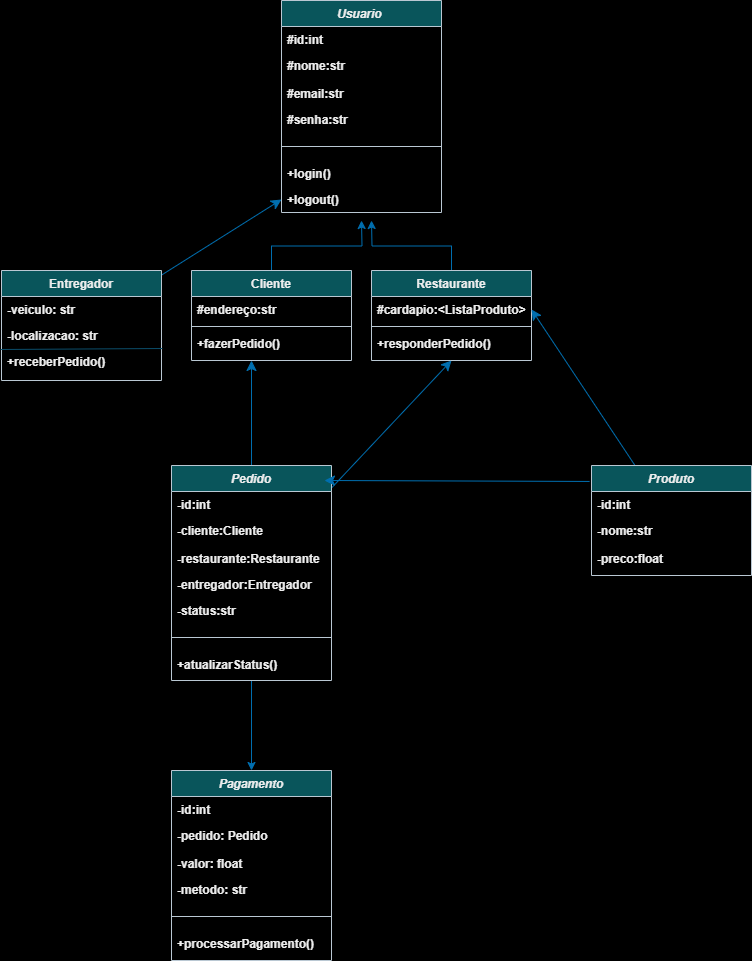

The diagram above was exported from draw.io. Its source (the exported page's mxGraphModel, read from the mxfile embedded in the PNG):
<mxGraphModel dx="1531" dy="2000" grid="1" gridSize="10" guides="1" tooltips="1" connect="1" arrows="1" fold="1" page="1" pageScale="1" pageWidth="827" pageHeight="1169" background="light-dark(#FFFFFF,#FFFFFF)" math="0" shadow="0">
  <root>
    <mxCell id="WIyWlLk6GJQsqaUBKTNV-0" />
    <mxCell id="WIyWlLk6GJQsqaUBKTNV-1" parent="WIyWlLk6GJQsqaUBKTNV-0" />
    <mxCell id="zkfFHV4jXpPFQw0GAbJ--0" value="Usuario " style="swimlane;fontStyle=3;align=center;verticalAlign=top;childLayout=stackLayout;horizontal=1;startSize=26;horizontalStack=0;resizeParent=1;resizeLast=0;collapsible=1;marginBottom=0;rounded=0;shadow=0;strokeWidth=1;labelBackgroundColor=none;fillColor=#09555B;strokeColor=#BAC8D3;fontColor=#EEEEEE;" parent="WIyWlLk6GJQsqaUBKTNV-1" vertex="1">
      <mxGeometry x="-133" y="-80" width="160" height="212" as="geometry">
        <mxRectangle x="230" y="140" width="160" height="26" as="alternateBounds" />
      </mxGeometry>
    </mxCell>
    <mxCell id="zkfFHV4jXpPFQw0GAbJ--1" value="#id:int" style="text;align=left;verticalAlign=top;spacingLeft=4;spacingRight=4;overflow=hidden;rotatable=0;points=[[0,0.5],[1,0.5]];portConstraint=eastwest;labelBackgroundColor=none;fontColor=#EEEEEE;fontStyle=1" parent="zkfFHV4jXpPFQw0GAbJ--0" vertex="1">
      <mxGeometry y="26" width="160" height="26" as="geometry" />
    </mxCell>
    <mxCell id="zkfFHV4jXpPFQw0GAbJ--2" value="#nome:str" style="text;align=left;verticalAlign=top;spacingLeft=4;spacingRight=4;overflow=hidden;rotatable=0;points=[[0,0.5],[1,0.5]];portConstraint=eastwest;rounded=0;shadow=0;html=0;labelBackgroundColor=none;fontColor=#EEEEEE;fontStyle=1" parent="zkfFHV4jXpPFQw0GAbJ--0" vertex="1">
      <mxGeometry y="52" width="160" height="28" as="geometry" />
    </mxCell>
    <mxCell id="zkfFHV4jXpPFQw0GAbJ--3" value="#email:str&#10;" style="text;align=left;verticalAlign=top;spacingLeft=4;spacingRight=4;overflow=hidden;rotatable=0;points=[[0,0.5],[1,0.5]];portConstraint=eastwest;rounded=0;shadow=0;html=0;labelBackgroundColor=none;fontColor=#EEEEEE;fontStyle=1" parent="zkfFHV4jXpPFQw0GAbJ--0" vertex="1">
      <mxGeometry y="80" width="160" height="26" as="geometry" />
    </mxCell>
    <mxCell id="3n51N9AuqZRMIo2n7m_w-0" value="#senha:str&#10;" style="text;align=left;verticalAlign=top;spacingLeft=4;spacingRight=4;overflow=hidden;rotatable=0;points=[[0,0.5],[1,0.5]];portConstraint=eastwest;rounded=0;shadow=0;html=0;labelBackgroundColor=none;fontColor=#EEEEEE;fontStyle=1" parent="zkfFHV4jXpPFQw0GAbJ--0" vertex="1">
      <mxGeometry y="106" width="160" height="26" as="geometry" />
    </mxCell>
    <mxCell id="zkfFHV4jXpPFQw0GAbJ--4" value="" style="line;html=1;strokeWidth=1;align=left;verticalAlign=middle;spacingTop=-1;spacingLeft=3;spacingRight=3;rotatable=0;labelPosition=right;points=[];portConstraint=eastwest;labelBackgroundColor=none;fillColor=#09555B;strokeColor=#BAC8D3;fontColor=#EEEEEE;fontStyle=1" parent="zkfFHV4jXpPFQw0GAbJ--0" vertex="1">
      <mxGeometry y="132" width="160" height="28" as="geometry" />
    </mxCell>
    <mxCell id="3n51N9AuqZRMIo2n7m_w-1" value="+login()" style="text;align=left;verticalAlign=top;spacingLeft=4;spacingRight=4;overflow=hidden;rotatable=0;points=[[0,0.5],[1,0.5]];portConstraint=eastwest;rounded=0;shadow=0;html=0;labelBackgroundColor=none;fontColor=#EEEEEE;fontStyle=1" parent="zkfFHV4jXpPFQw0GAbJ--0" vertex="1">
      <mxGeometry y="160" width="160" height="26" as="geometry" />
    </mxCell>
    <mxCell id="3n51N9AuqZRMIo2n7m_w-2" value="+logout()" style="text;align=left;verticalAlign=top;spacingLeft=4;spacingRight=4;overflow=hidden;rotatable=0;points=[[0,0.5],[1,0.5]];portConstraint=eastwest;rounded=0;shadow=0;html=0;labelBackgroundColor=none;fontColor=#EEEEEE;fontStyle=1" parent="zkfFHV4jXpPFQw0GAbJ--0" vertex="1">
      <mxGeometry y="186" width="160" height="26" as="geometry" />
    </mxCell>
    <mxCell id="3n51N9AuqZRMIo2n7m_w-14" style="edgeStyle=orthogonalEdgeStyle;rounded=0;orthogonalLoop=1;jettySize=auto;html=1;exitX=0.5;exitY=0;exitDx=0;exitDy=0;labelBackgroundColor=none;strokeColor=#006EAF;fontColor=default;fontStyle=1;fillColor=#1ba1e2;" parent="WIyWlLk6GJQsqaUBKTNV-1" source="zkfFHV4jXpPFQw0GAbJ--6" edge="1">
      <mxGeometry relative="1" as="geometry">
        <mxPoint x="-53" y="140" as="targetPoint" />
      </mxGeometry>
    </mxCell>
    <mxCell id="zkfFHV4jXpPFQw0GAbJ--6" value="Cliente" style="swimlane;fontStyle=1;align=center;verticalAlign=top;childLayout=stackLayout;horizontal=1;startSize=26;horizontalStack=0;resizeParent=1;resizeLast=0;collapsible=1;marginBottom=0;rounded=0;shadow=0;strokeWidth=1;labelBackgroundColor=none;fillColor=#09555B;strokeColor=#BAC8D3;fontColor=#EEEEEE;" parent="WIyWlLk6GJQsqaUBKTNV-1" vertex="1">
      <mxGeometry x="-223" y="190" width="160" height="90" as="geometry">
        <mxRectangle x="130" y="380" width="160" height="26" as="alternateBounds" />
      </mxGeometry>
    </mxCell>
    <mxCell id="zkfFHV4jXpPFQw0GAbJ--7" value="#endereço:str" style="text;align=left;verticalAlign=top;spacingLeft=4;spacingRight=4;overflow=hidden;rotatable=0;points=[[0,0.5],[1,0.5]];portConstraint=eastwest;labelBackgroundColor=none;fontColor=#EEEEEE;fontStyle=1" parent="zkfFHV4jXpPFQw0GAbJ--6" vertex="1">
      <mxGeometry y="26" width="160" height="26" as="geometry" />
    </mxCell>
    <mxCell id="zkfFHV4jXpPFQw0GAbJ--9" value="" style="line;html=1;strokeWidth=1;align=left;verticalAlign=middle;spacingTop=-1;spacingLeft=3;spacingRight=3;rotatable=0;labelPosition=right;points=[];portConstraint=eastwest;labelBackgroundColor=none;fillColor=#09555B;strokeColor=#BAC8D3;fontColor=#EEEEEE;fontStyle=1" parent="zkfFHV4jXpPFQw0GAbJ--6" vertex="1">
      <mxGeometry y="52" width="160" height="8" as="geometry" />
    </mxCell>
    <mxCell id="zkfFHV4jXpPFQw0GAbJ--11" value="+fazerPedido()" style="text;align=left;verticalAlign=top;spacingLeft=4;spacingRight=4;overflow=hidden;rotatable=0;points=[[0,0.5],[1,0.5]];portConstraint=eastwest;labelBackgroundColor=none;fontColor=#EEEEEE;fontStyle=1" parent="zkfFHV4jXpPFQw0GAbJ--6" vertex="1">
      <mxGeometry y="60" width="160" height="26" as="geometry" />
    </mxCell>
    <mxCell id="elxSozzwmpd_13sDCC82-0" value="" style="edgeStyle=none;curved=1;rounded=0;orthogonalLoop=1;jettySize=auto;html=1;fontSize=12;startSize=8;endSize=8;fillColor=#1ba1e2;strokeColor=#006EAF;" parent="zkfFHV4jXpPFQw0GAbJ--6" edge="1">
      <mxGeometry relative="1" as="geometry">
        <mxPoint x="59.99819172113291" y="195" as="sourcePoint" />
        <mxPoint x="60" y="90" as="targetPoint" />
      </mxGeometry>
    </mxCell>
    <mxCell id="3n51N9AuqZRMIo2n7m_w-13" style="edgeStyle=orthogonalEdgeStyle;rounded=0;orthogonalLoop=1;jettySize=auto;html=1;labelBackgroundColor=none;strokeColor=#006EAF;fontColor=default;fontStyle=1;fillColor=#1ba1e2;" parent="WIyWlLk6GJQsqaUBKTNV-1" source="3n51N9AuqZRMIo2n7m_w-9" edge="1">
      <mxGeometry relative="1" as="geometry">
        <mxPoint x="-43" y="140" as="targetPoint" />
      </mxGeometry>
    </mxCell>
    <mxCell id="3n51N9AuqZRMIo2n7m_w-9" value="Restaurante" style="swimlane;fontStyle=1;align=center;verticalAlign=top;childLayout=stackLayout;horizontal=1;startSize=26;horizontalStack=0;resizeParent=1;resizeLast=0;collapsible=1;marginBottom=0;rounded=0;shadow=0;strokeWidth=1;labelBackgroundColor=none;fillColor=#09555B;strokeColor=#BAC8D3;fontColor=#EEEEEE;" parent="WIyWlLk6GJQsqaUBKTNV-1" vertex="1">
      <mxGeometry x="-43" y="190" width="160" height="90" as="geometry">
        <mxRectangle x="130" y="380" width="160" height="26" as="alternateBounds" />
      </mxGeometry>
    </mxCell>
    <mxCell id="3n51N9AuqZRMIo2n7m_w-10" value="#cardapio:&lt;ListaProduto&gt;" style="text;align=left;verticalAlign=top;spacingLeft=4;spacingRight=4;overflow=hidden;rotatable=0;points=[[0,0.5],[1,0.5]];portConstraint=eastwest;labelBackgroundColor=none;fontColor=#EEEEEE;fontStyle=1" parent="3n51N9AuqZRMIo2n7m_w-9" vertex="1">
      <mxGeometry y="26" width="160" height="26" as="geometry" />
    </mxCell>
    <mxCell id="3n51N9AuqZRMIo2n7m_w-11" value="" style="line;html=1;strokeWidth=1;align=left;verticalAlign=middle;spacingTop=-1;spacingLeft=3;spacingRight=3;rotatable=0;labelPosition=right;points=[];portConstraint=eastwest;labelBackgroundColor=none;fillColor=#09555B;strokeColor=#BAC8D3;fontColor=#EEEEEE;fontStyle=1" parent="3n51N9AuqZRMIo2n7m_w-9" vertex="1">
      <mxGeometry y="52" width="160" height="8" as="geometry" />
    </mxCell>
    <mxCell id="3n51N9AuqZRMIo2n7m_w-12" value="+responderPedido()" style="text;align=left;verticalAlign=top;spacingLeft=4;spacingRight=4;overflow=hidden;rotatable=0;points=[[0,0.5],[1,0.5]];portConstraint=eastwest;labelBackgroundColor=none;fontColor=#EEEEEE;fontStyle=1" parent="3n51N9AuqZRMIo2n7m_w-9" vertex="1">
      <mxGeometry y="60" width="160" height="20" as="geometry" />
    </mxCell>
    <mxCell id="TYue4blguUdE8DZ3SXp1-4" style="edgeStyle=none;curved=1;rounded=0;orthogonalLoop=1;jettySize=auto;html=1;entryX=1;entryY=0.5;entryDx=0;entryDy=0;fontSize=12;startSize=8;endSize=8;fillColor=#1ba1e2;strokeColor=#006EAF;" edge="1" parent="WIyWlLk6GJQsqaUBKTNV-1" source="3n51N9AuqZRMIo2n7m_w-15" target="3n51N9AuqZRMIo2n7m_w-10">
      <mxGeometry relative="1" as="geometry" />
    </mxCell>
    <mxCell id="3n51N9AuqZRMIo2n7m_w-15" value="Produto" style="swimlane;fontStyle=3;align=center;verticalAlign=top;childLayout=stackLayout;horizontal=1;startSize=26;horizontalStack=0;resizeParent=1;resizeLast=0;collapsible=1;marginBottom=0;rounded=0;shadow=0;strokeWidth=1;labelBackgroundColor=none;fillColor=#09555B;strokeColor=#BAC8D3;fontColor=#EEEEEE;" parent="WIyWlLk6GJQsqaUBKTNV-1" vertex="1">
      <mxGeometry x="177" y="385" width="160" height="110" as="geometry">
        <mxRectangle x="230" y="140" width="160" height="26" as="alternateBounds" />
      </mxGeometry>
    </mxCell>
    <mxCell id="3n51N9AuqZRMIo2n7m_w-16" value="-id:int" style="text;align=left;verticalAlign=top;spacingLeft=4;spacingRight=4;overflow=hidden;rotatable=0;points=[[0,0.5],[1,0.5]];portConstraint=eastwest;labelBackgroundColor=none;fontColor=#EEEEEE;fontStyle=1" parent="3n51N9AuqZRMIo2n7m_w-15" vertex="1">
      <mxGeometry y="26" width="160" height="26" as="geometry" />
    </mxCell>
    <mxCell id="3n51N9AuqZRMIo2n7m_w-17" value="-nome:str" style="text;align=left;verticalAlign=top;spacingLeft=4;spacingRight=4;overflow=hidden;rotatable=0;points=[[0,0.5],[1,0.5]];portConstraint=eastwest;rounded=0;shadow=0;html=0;labelBackgroundColor=none;fontColor=#EEEEEE;fontStyle=1" parent="3n51N9AuqZRMIo2n7m_w-15" vertex="1">
      <mxGeometry y="52" width="160" height="28" as="geometry" />
    </mxCell>
    <mxCell id="3n51N9AuqZRMIo2n7m_w-19" value="-preco:float" style="text;align=left;verticalAlign=top;spacingLeft=4;spacingRight=4;overflow=hidden;rotatable=0;points=[[0,0.5],[1,0.5]];portConstraint=eastwest;rounded=0;shadow=0;html=0;labelBackgroundColor=none;fontColor=#EEEEEE;fontStyle=1" parent="3n51N9AuqZRMIo2n7m_w-15" vertex="1">
      <mxGeometry y="80" width="160" height="26" as="geometry" />
    </mxCell>
    <mxCell id="3Vw6JHkKZdb8w2Dl9qKN-8" style="edgeStyle=orthogonalEdgeStyle;rounded=0;orthogonalLoop=1;jettySize=auto;html=1;entryX=0.5;entryY=0;entryDx=0;entryDy=0;labelBackgroundColor=none;strokeColor=#006EAF;fontColor=default;fontStyle=1;fillColor=#1ba1e2;" parent="WIyWlLk6GJQsqaUBKTNV-1" source="3n51N9AuqZRMIo2n7m_w-26" target="3Vw6JHkKZdb8w2Dl9qKN-0" edge="1">
      <mxGeometry relative="1" as="geometry" />
    </mxCell>
    <mxCell id="TYue4blguUdE8DZ3SXp1-5" value="" style="edgeStyle=none;curved=1;rounded=0;orthogonalLoop=1;jettySize=auto;html=1;fontSize=12;startSize=8;endSize=8;entryX=0.5;entryY=1;entryDx=0;entryDy=0;fillColor=#1ba1e2;strokeColor=#006EAF;" edge="1" parent="WIyWlLk6GJQsqaUBKTNV-1" source="3n51N9AuqZRMIo2n7m_w-26" target="3n51N9AuqZRMIo2n7m_w-9">
      <mxGeometry relative="1" as="geometry" />
    </mxCell>
    <mxCell id="3n51N9AuqZRMIo2n7m_w-26" value="Pedido" style="swimlane;fontStyle=3;align=center;verticalAlign=top;childLayout=stackLayout;horizontal=1;startSize=26;horizontalStack=0;resizeParent=1;resizeLast=0;collapsible=1;marginBottom=0;rounded=0;shadow=0;strokeWidth=1;labelBackgroundColor=none;fillColor=#09555B;strokeColor=#BAC8D3;fontColor=#EEEEEE;" parent="WIyWlLk6GJQsqaUBKTNV-1" vertex="1">
      <mxGeometry x="-243" y="385" width="160" height="215" as="geometry">
        <mxRectangle x="230" y="140" width="160" height="26" as="alternateBounds" />
      </mxGeometry>
    </mxCell>
    <mxCell id="3n51N9AuqZRMIo2n7m_w-27" value="-id:int" style="text;align=left;verticalAlign=top;spacingLeft=4;spacingRight=4;overflow=hidden;rotatable=0;points=[[0,0.5],[1,0.5]];portConstraint=eastwest;labelBackgroundColor=none;fontColor=#EEEEEE;fontStyle=1" parent="3n51N9AuqZRMIo2n7m_w-26" vertex="1">
      <mxGeometry y="26" width="160" height="26" as="geometry" />
    </mxCell>
    <mxCell id="3n51N9AuqZRMIo2n7m_w-28" value="-cliente:Cliente" style="text;align=left;verticalAlign=top;spacingLeft=4;spacingRight=4;overflow=hidden;rotatable=0;points=[[0,0.5],[1,0.5]];portConstraint=eastwest;rounded=0;shadow=0;html=0;labelBackgroundColor=none;fontColor=#EEEEEE;fontStyle=1" parent="3n51N9AuqZRMIo2n7m_w-26" vertex="1">
      <mxGeometry y="52" width="160" height="28" as="geometry" />
    </mxCell>
    <mxCell id="3n51N9AuqZRMIo2n7m_w-29" value="-restaurante:Restaurante" style="text;align=left;verticalAlign=top;spacingLeft=4;spacingRight=4;overflow=hidden;rotatable=0;points=[[0,0.5],[1,0.5]];portConstraint=eastwest;rounded=0;shadow=0;html=0;labelBackgroundColor=none;fontColor=#EEEEEE;fontStyle=1" parent="3n51N9AuqZRMIo2n7m_w-26" vertex="1">
      <mxGeometry y="80" width="160" height="26" as="geometry" />
    </mxCell>
    <mxCell id="3n51N9AuqZRMIo2n7m_w-30" value="-entregador:Entregador" style="text;align=left;verticalAlign=top;spacingLeft=4;spacingRight=4;overflow=hidden;rotatable=0;points=[[0,0.5],[1,0.5]];portConstraint=eastwest;rounded=0;shadow=0;html=0;labelBackgroundColor=none;fontColor=#EEEEEE;fontStyle=1" parent="3n51N9AuqZRMIo2n7m_w-26" vertex="1">
      <mxGeometry y="106" width="160" height="26" as="geometry" />
    </mxCell>
    <mxCell id="b4AeBH2aHZIlPhFcmlAN-3" value="-status:str" style="text;align=left;verticalAlign=top;spacingLeft=4;spacingRight=4;overflow=hidden;rotatable=0;points=[[0,0.5],[1,0.5]];portConstraint=eastwest;rounded=0;shadow=0;html=0;labelBackgroundColor=none;fontColor=#EEEEEE;fontStyle=1" parent="3n51N9AuqZRMIo2n7m_w-26" vertex="1">
      <mxGeometry y="132" width="160" height="26" as="geometry" />
    </mxCell>
    <mxCell id="3n51N9AuqZRMIo2n7m_w-31" value="" style="line;html=1;strokeWidth=1;align=left;verticalAlign=middle;spacingTop=-1;spacingLeft=3;spacingRight=3;rotatable=0;labelPosition=right;points=[];portConstraint=eastwest;labelBackgroundColor=none;fillColor=#09555B;strokeColor=#BAC8D3;fontColor=#EEEEEE;fontStyle=1" parent="3n51N9AuqZRMIo2n7m_w-26" vertex="1">
      <mxGeometry y="158" width="160" height="28" as="geometry" />
    </mxCell>
    <mxCell id="3n51N9AuqZRMIo2n7m_w-33" value="+atualizarStatus()" style="text;align=left;verticalAlign=top;spacingLeft=4;spacingRight=4;overflow=hidden;rotatable=0;points=[[0,0.5],[1,0.5]];portConstraint=eastwest;rounded=0;shadow=0;html=0;labelBackgroundColor=none;fontColor=#EEEEEE;fontStyle=1" parent="3n51N9AuqZRMIo2n7m_w-26" vertex="1">
      <mxGeometry y="186" width="160" height="22" as="geometry" />
    </mxCell>
    <mxCell id="3Vw6JHkKZdb8w2Dl9qKN-0" value="Pagamento" style="swimlane;fontStyle=3;align=center;verticalAlign=top;childLayout=stackLayout;horizontal=1;startSize=26;horizontalStack=0;resizeParent=1;resizeLast=0;collapsible=1;marginBottom=0;rounded=0;shadow=0;strokeWidth=1;labelBackgroundColor=none;fillColor=#09555B;strokeColor=#BAC8D3;fontColor=#EEEEEE;" parent="WIyWlLk6GJQsqaUBKTNV-1" vertex="1">
      <mxGeometry x="-243" y="690" width="160" height="190" as="geometry">
        <mxRectangle x="230" y="140" width="160" height="26" as="alternateBounds" />
      </mxGeometry>
    </mxCell>
    <mxCell id="3Vw6JHkKZdb8w2Dl9qKN-1" value="-id:int" style="text;align=left;verticalAlign=top;spacingLeft=4;spacingRight=4;overflow=hidden;rotatable=0;points=[[0,0.5],[1,0.5]];portConstraint=eastwest;labelBackgroundColor=none;fontColor=#EEEEEE;fontStyle=1" parent="3Vw6JHkKZdb8w2Dl9qKN-0" vertex="1">
      <mxGeometry y="26" width="160" height="26" as="geometry" />
    </mxCell>
    <mxCell id="3Vw6JHkKZdb8w2Dl9qKN-2" value="-pedido: Pedido" style="text;align=left;verticalAlign=top;spacingLeft=4;spacingRight=4;overflow=hidden;rotatable=0;points=[[0,0.5],[1,0.5]];portConstraint=eastwest;rounded=0;shadow=0;html=0;labelBackgroundColor=none;fontColor=#EEEEEE;fontStyle=1" parent="3Vw6JHkKZdb8w2Dl9qKN-0" vertex="1">
      <mxGeometry y="52" width="160" height="28" as="geometry" />
    </mxCell>
    <mxCell id="3Vw6JHkKZdb8w2Dl9qKN-3" value="-valor: float" style="text;align=left;verticalAlign=top;spacingLeft=4;spacingRight=4;overflow=hidden;rotatable=0;points=[[0,0.5],[1,0.5]];portConstraint=eastwest;rounded=0;shadow=0;html=0;labelBackgroundColor=none;fontColor=#EEEEEE;fontStyle=1" parent="3Vw6JHkKZdb8w2Dl9qKN-0" vertex="1">
      <mxGeometry y="80" width="160" height="26" as="geometry" />
    </mxCell>
    <mxCell id="3Vw6JHkKZdb8w2Dl9qKN-4" value="-metodo: str" style="text;align=left;verticalAlign=top;spacingLeft=4;spacingRight=4;overflow=hidden;rotatable=0;points=[[0,0.5],[1,0.5]];portConstraint=eastwest;rounded=0;shadow=0;html=0;labelBackgroundColor=none;fontColor=#EEEEEE;fontStyle=1" parent="3Vw6JHkKZdb8w2Dl9qKN-0" vertex="1">
      <mxGeometry y="106" width="160" height="26" as="geometry" />
    </mxCell>
    <mxCell id="3Vw6JHkKZdb8w2Dl9qKN-5" value="" style="line;html=1;strokeWidth=1;align=left;verticalAlign=middle;spacingTop=-1;spacingLeft=3;spacingRight=3;rotatable=0;labelPosition=right;points=[];portConstraint=eastwest;labelBackgroundColor=none;fillColor=#09555B;strokeColor=#BAC8D3;fontColor=#EEEEEE;fontStyle=1" parent="3Vw6JHkKZdb8w2Dl9qKN-0" vertex="1">
      <mxGeometry y="132" width="160" height="28" as="geometry" />
    </mxCell>
    <mxCell id="3Vw6JHkKZdb8w2Dl9qKN-7" value="+processarPagamento()" style="text;align=left;verticalAlign=top;spacingLeft=4;spacingRight=4;overflow=hidden;rotatable=0;points=[[0,0.5],[1,0.5]];portConstraint=eastwest;rounded=0;shadow=0;html=0;labelBackgroundColor=none;fontColor=#EEEEEE;fontStyle=1" parent="3Vw6JHkKZdb8w2Dl9qKN-0" vertex="1">
      <mxGeometry y="160" width="160" height="26" as="geometry" />
    </mxCell>
    <mxCell id="agh_krKynXVzP2onB1dr-2" style="edgeStyle=none;curved=1;rounded=0;orthogonalLoop=1;jettySize=auto;html=1;entryX=0;entryY=0.5;entryDx=0;entryDy=0;fontSize=12;startSize=8;endSize=8;fillColor=#1ba1e2;strokeColor=#006EAF;" parent="WIyWlLk6GJQsqaUBKTNV-1" source="3Vw6JHkKZdb8w2Dl9qKN-9" target="3n51N9AuqZRMIo2n7m_w-2" edge="1">
      <mxGeometry relative="1" as="geometry" />
    </mxCell>
    <mxCell id="3Vw6JHkKZdb8w2Dl9qKN-9" value="Entregador" style="swimlane;fontStyle=1;align=center;verticalAlign=top;childLayout=stackLayout;horizontal=1;startSize=26;horizontalStack=0;resizeParent=1;resizeLast=0;collapsible=1;marginBottom=0;rounded=0;shadow=0;strokeWidth=1;labelBackgroundColor=none;fillColor=#09555B;strokeColor=#BAC8D3;fontColor=#EEEEEE;" parent="WIyWlLk6GJQsqaUBKTNV-1" vertex="1">
      <mxGeometry x="-413" y="190" width="160" height="110" as="geometry">
        <mxRectangle x="130" y="380" width="160" height="26" as="alternateBounds" />
      </mxGeometry>
    </mxCell>
    <mxCell id="3Vw6JHkKZdb8w2Dl9qKN-10" value="-veiculo: str" style="text;align=left;verticalAlign=top;spacingLeft=4;spacingRight=4;overflow=hidden;rotatable=0;points=[[0,0.5],[1,0.5]];portConstraint=eastwest;labelBackgroundColor=none;fontColor=#EEEEEE;fontStyle=1" parent="3Vw6JHkKZdb8w2Dl9qKN-9" vertex="1">
      <mxGeometry y="26" width="160" height="26" as="geometry" />
    </mxCell>
    <mxCell id="3Vw6JHkKZdb8w2Dl9qKN-13" value="-localizacao: str" style="text;align=left;verticalAlign=top;spacingLeft=4;spacingRight=4;overflow=hidden;rotatable=0;points=[[0,0.5],[1,0.5]];portConstraint=eastwest;labelBackgroundColor=none;fontColor=#EEEEEE;fontStyle=1" parent="3Vw6JHkKZdb8w2Dl9qKN-9" vertex="1">
      <mxGeometry y="52" width="160" height="26" as="geometry" />
    </mxCell>
    <mxCell id="3Vw6JHkKZdb8w2Dl9qKN-14" value="" style="endArrow=none;html=1;rounded=0;entryX=1.006;entryY=0;entryDx=0;entryDy=0;entryPerimeter=0;exitX=-0.006;exitY=0.031;exitDx=0;exitDy=0;exitPerimeter=0;labelBackgroundColor=none;strokeColor=#0B4D6A;fontColor=default;fontStyle=1" parent="3Vw6JHkKZdb8w2Dl9qKN-9" source="3Vw6JHkKZdb8w2Dl9qKN-12" target="3Vw6JHkKZdb8w2Dl9qKN-12" edge="1">
      <mxGeometry width="50" height="50" relative="1" as="geometry">
        <mxPoint x="30" y="78" as="sourcePoint" />
        <mxPoint x="100" y="78" as="targetPoint" />
      </mxGeometry>
    </mxCell>
    <mxCell id="3Vw6JHkKZdb8w2Dl9qKN-12" value="+receberPedido()" style="text;align=left;verticalAlign=top;spacingLeft=4;spacingRight=4;overflow=hidden;rotatable=0;points=[[0,0.5],[1,0.5]];portConstraint=eastwest;labelBackgroundColor=none;fontColor=#EEEEEE;fontStyle=1" parent="3Vw6JHkKZdb8w2Dl9qKN-9" vertex="1">
      <mxGeometry y="78" width="160" height="32" as="geometry" />
    </mxCell>
    <mxCell id="UTdhBjDYQbY5eg_h6t2R-0" style="edgeStyle=none;curved=1;rounded=0;orthogonalLoop=1;jettySize=auto;html=1;fontSize=12;startSize=8;endSize=8;fillColor=#1ba1e2;strokeColor=#006EAF;exitX=-0.012;exitY=0.145;exitDx=0;exitDy=0;exitPerimeter=0;" edge="1" parent="WIyWlLk6GJQsqaUBKTNV-1" source="3n51N9AuqZRMIo2n7m_w-15">
      <mxGeometry relative="1" as="geometry">
        <mxPoint x="170" y="400" as="sourcePoint" />
        <mxPoint x="-90" y="400" as="targetPoint" />
      </mxGeometry>
    </mxCell>
  </root>
</mxGraphModel>